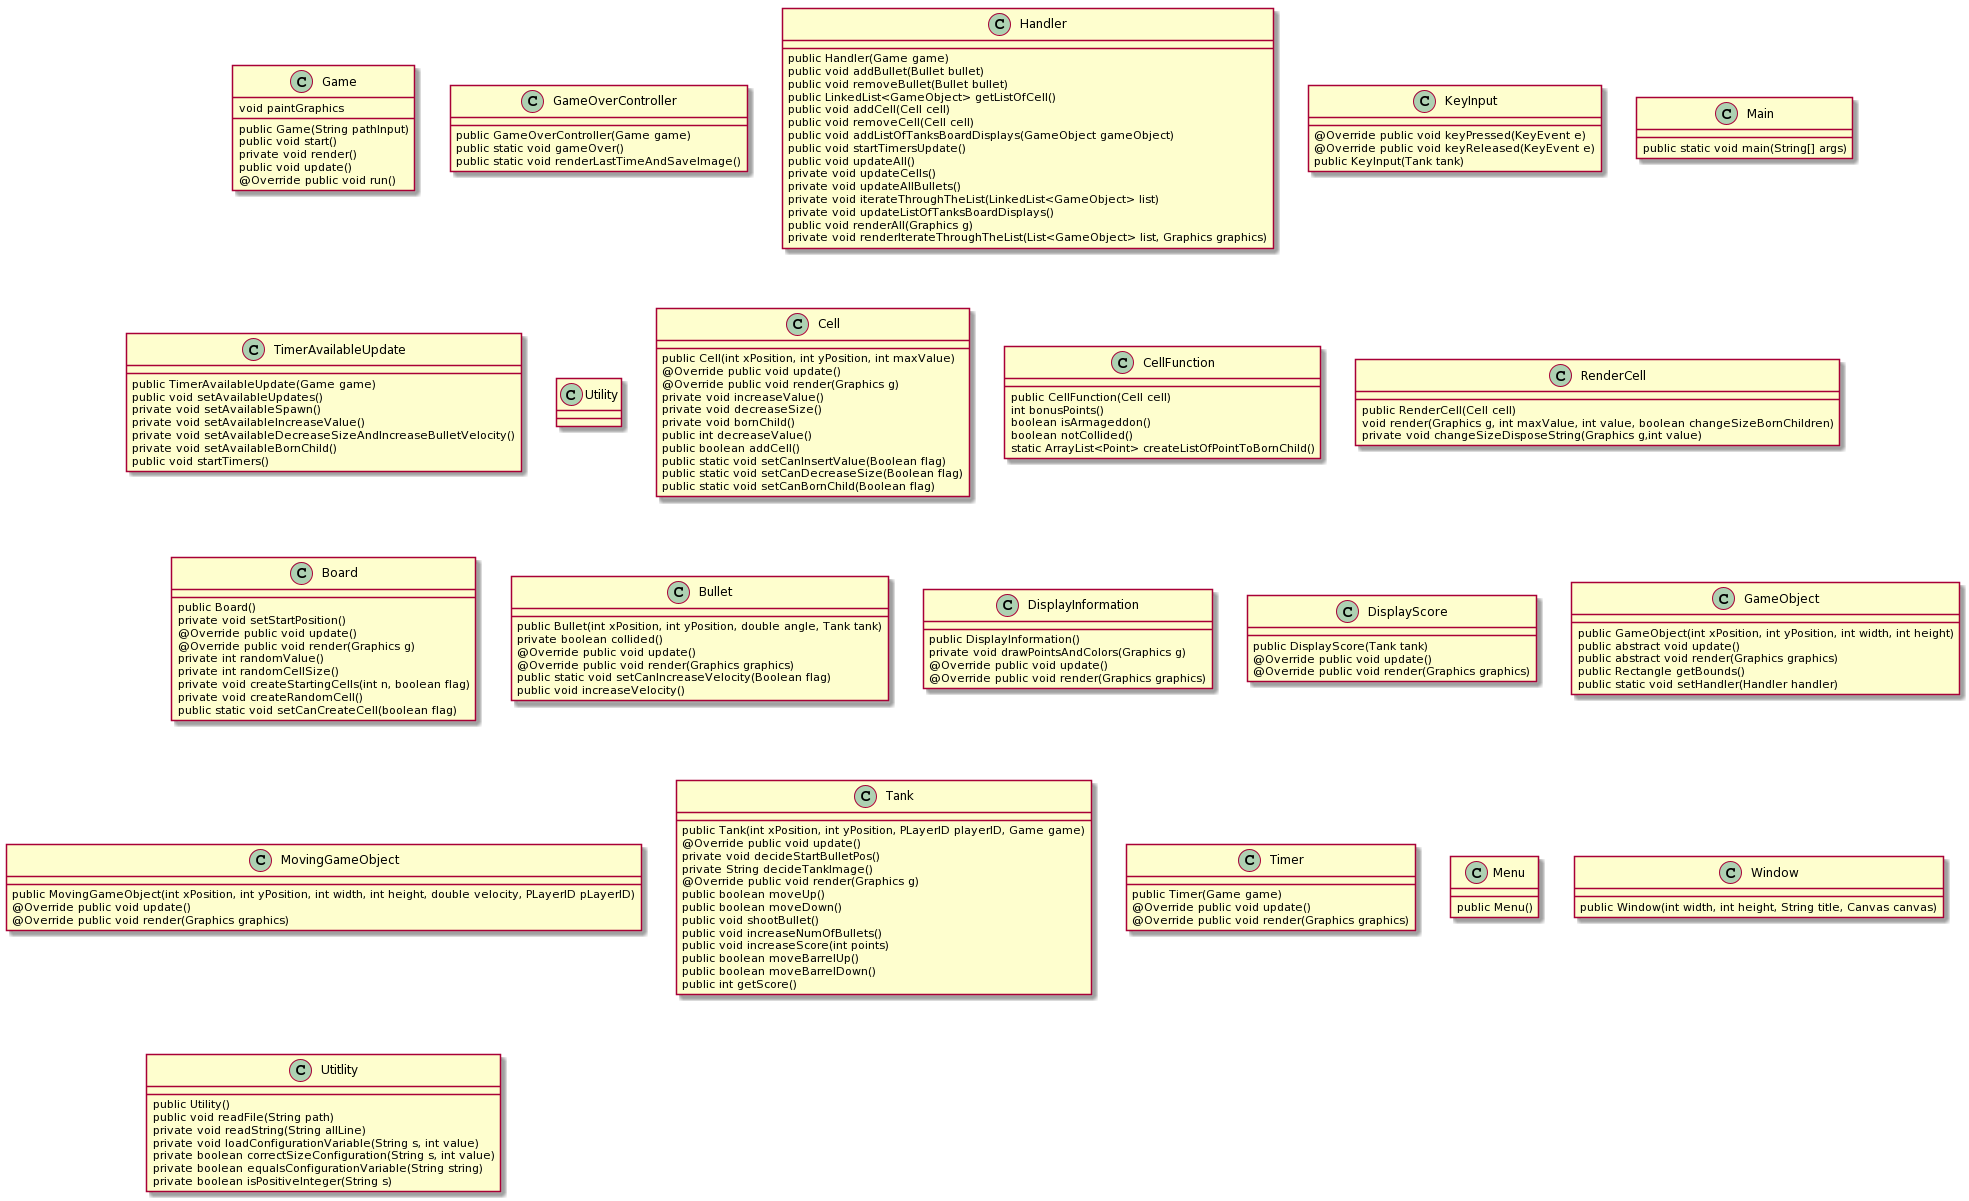

The diagram above was rendered by PlantUML. Its source (embedded in the PNG):
@startuml
Class Game 
Class GameOverController
Class Handler
Class KeyInput
Class Main
Class TimerAvailableUpdate
Class Utility
Class Cell
Class CellFunction
Class RenderCell
Class Board
Class Bullet
Class DisplayInformation
Class DisplayScore
Abstract Class GameObject
Class MovingGameObject
Class Tank
Class Timer
Class Menu
Class Window

class Game {
    public Game(String pathInput)
    public void start()
    private void render()
    void paintGraphics
    public void update()
    @Override public void run()
}


class GameOverController {
public GameOverController(Game game)
public static void gameOver()
public static void renderLastTimeAndSaveImage()
}

class Handler {
public Handler(Game game)
public void addBullet(Bullet bullet)
public void removeBullet(Bullet bullet)
public LinkedList<GameObject> getListOfCell()
public void addCell(Cell cell)
public void removeCell(Cell cell)
public void addListOfTanksBoardDisplays(GameObject gameObject)
public void startTimersUpdate()
public void updateAll()
private void updateCells()
private void updateAllBullets()
private void iterateThroughTheList(LinkedList<GameObject> list) 
private void updateListOfTanksBoardDisplays()
public void renderAll(Graphics g) 
private void renderIterateThroughTheList(List<GameObject> list, Graphics graphics)
}


class KeyInput {
@Override public void keyPressed(KeyEvent e)
@Override public void keyReleased(KeyEvent e)
public KeyInput(Tank tank)
}

class Main {
public static void main(String[] args)
}

class TimerAvailableUpdate {
public TimerAvailableUpdate(Game game)
public void setAvailableUpdates()
private void setAvailableSpawn()
private void setAvailableIncreaseValue()
private void setAvailableDecreaseSizeAndIncreaseBulletVelocity()
private void setAvailableBornChild()
public void startTimers()
}

class Utitlity {
public Utility()
public void readFile(String path)
private void readString(String allLine) 
private void loadConfigurationVariable(String s, int value)
private boolean correctSizeConfiguration(String s, int value)
private boolean equalsConfigurationVariable(String string)
private boolean isPositiveInteger(String s)
}

class Cell {
public Cell(int xPosition, int yPosition, int maxValue)
@Override public void update() 
@Override public void render(Graphics g)
private void increaseValue() 
private void decreaseSize()
private void bornChild()
public int decreaseValue()
public boolean addCell()
public static void setCanInsertValue(Boolean flag)
public static void setCanDecreaseSize(Boolean flag)
public static void setCanBornChild(Boolean flag)
}

class CellFunction {
public CellFunction(Cell cell)
int bonusPoints() 
boolean isArmageddon()
boolean notCollided()
static ArrayList<Point> createListOfPointToBornChild()
}

class RenderCell {
public RenderCell(Cell cell)
void render(Graphics g, int maxValue, int value, boolean changeSizeBornChildren)
private void changeSizeDisposeString(Graphics g,int value)
}

class Board {
public Board()
private void setStartPosition()
@Override public void update()
@Override public void render(Graphics g) 
private int randomValue()
private int randomCellSize()
private void createStartingCells(int n, boolean flag)
private void createRandomCell()
public static void setCanCreateCell(boolean flag)
}

class Bullet {
public Bullet(int xPosition, int yPosition, double angle, Tank tank)
private boolean collided()
@Override public void update()
@Override public void render(Graphics graphics)
public static void setCanIncreaseVelocity(Boolean flag)
public void increaseVelocity()
}

class DisplayInformation {
public DisplayInformation()
private void drawPointsAndColors(Graphics g)
@Override public void update()
@Override public void render(Graphics graphics)
}

class DisplayScore {
public DisplayScore(Tank tank)
@Override public void update() 
@Override public void render(Graphics graphics)
}

class GameObject {
public GameObject(int xPosition, int yPosition, int width, int height)
public abstract void update()
public abstract void render(Graphics graphics)
public Rectangle getBounds()
public static void setHandler(Handler handler)
}

class MovingGameObject {
public MovingGameObject(int xPosition, int yPosition, int width, int height, double velocity, PLayerID pLayerID)
@Override public void update()
@Override public void render(Graphics graphics)
}

class Tank {
public Tank(int xPosition, int yPosition, PLayerID playerID, Game game)
@Override public void update()
private void decideStartBulletPos()
private String decideTankImage()
@Override public void render(Graphics g)
public boolean moveUp()
public boolean moveDown()
public void shootBullet()
public void increaseNumOfBullets()
public void increaseScore(int points)
public boolean moveBarrelUp()
public boolean moveBarrelDown()
public int getScore()
}

class Timer {
public Timer(Game game) 
@Override public void update()
@Override public void render(Graphics graphics)
}

class Menu {
public Menu()
}

class Window {
public Window(int width, int height, String title, Canvas canvas)
}
@enduml